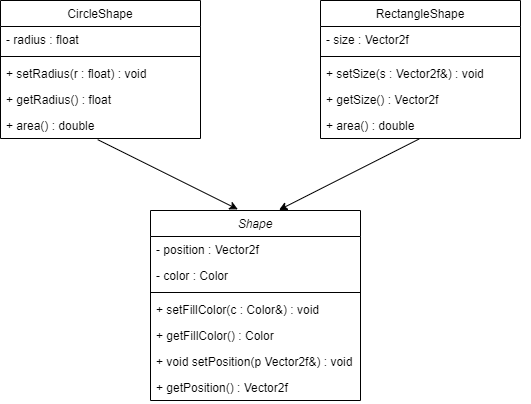

The diagram above was exported from draw.io. Its source (the exported page's mxGraphModel, read from the mxfile embedded in the PNG):
<mxGraphModel dx="813" dy="454" grid="1" gridSize="10" guides="1" tooltips="1" connect="1" arrows="1" fold="1" page="1" pageScale="1" pageWidth="827" pageHeight="1169" math="0" shadow="0">
  <root>
    <mxCell id="WIyWlLk6GJQsqaUBKTNV-0" />
    <mxCell id="WIyWlLk6GJQsqaUBKTNV-1" parent="WIyWlLk6GJQsqaUBKTNV-0" />
    <mxCell id="zkfFHV4jXpPFQw0GAbJ--0" value="Shape" style="swimlane;fontStyle=2;align=center;verticalAlign=top;childLayout=stackLayout;horizontal=1;startSize=26;horizontalStack=0;resizeParent=1;resizeLast=0;collapsible=1;marginBottom=0;rounded=0;shadow=0;strokeWidth=1;" parent="WIyWlLk6GJQsqaUBKTNV-1" vertex="1">
      <mxGeometry x="230" y="570" width="210" height="190" as="geometry">
        <mxRectangle x="230" y="140" width="160" height="26" as="alternateBounds" />
      </mxGeometry>
    </mxCell>
    <mxCell id="zkfFHV4jXpPFQw0GAbJ--1" value="- position : Vector2f" style="text;align=left;verticalAlign=top;spacingLeft=4;spacingRight=4;overflow=hidden;rotatable=0;points=[[0,0.5],[1,0.5]];portConstraint=eastwest;" parent="zkfFHV4jXpPFQw0GAbJ--0" vertex="1">
      <mxGeometry y="26" width="210" height="26" as="geometry" />
    </mxCell>
    <mxCell id="zkfFHV4jXpPFQw0GAbJ--3" value="- color : Color" style="text;align=left;verticalAlign=top;spacingLeft=4;spacingRight=4;overflow=hidden;rotatable=0;points=[[0,0.5],[1,0.5]];portConstraint=eastwest;rounded=0;shadow=0;html=0;" parent="zkfFHV4jXpPFQw0GAbJ--0" vertex="1">
      <mxGeometry y="52" width="210" height="26" as="geometry" />
    </mxCell>
    <mxCell id="zkfFHV4jXpPFQw0GAbJ--4" value="" style="line;html=1;strokeWidth=1;align=left;verticalAlign=middle;spacingTop=-1;spacingLeft=3;spacingRight=3;rotatable=0;labelPosition=right;points=[];portConstraint=eastwest;" parent="zkfFHV4jXpPFQw0GAbJ--0" vertex="1">
      <mxGeometry y="78" width="210" height="8" as="geometry" />
    </mxCell>
    <mxCell id="zkfFHV4jXpPFQw0GAbJ--5" value="+ setFillColor(c : Color&amp;) : void" style="text;align=left;verticalAlign=top;spacingLeft=4;spacingRight=4;overflow=hidden;rotatable=0;points=[[0,0.5],[1,0.5]];portConstraint=eastwest;" parent="zkfFHV4jXpPFQw0GAbJ--0" vertex="1">
      <mxGeometry y="86" width="210" height="26" as="geometry" />
    </mxCell>
    <mxCell id="5nQzBBUxzVZ_zvQTu8jj-1" value="+ getFillColor() : Color" style="text;align=left;verticalAlign=top;spacingLeft=4;spacingRight=4;overflow=hidden;rotatable=0;points=[[0,0.5],[1,0.5]];portConstraint=eastwest;" vertex="1" parent="zkfFHV4jXpPFQw0GAbJ--0">
      <mxGeometry y="112" width="210" height="26" as="geometry" />
    </mxCell>
    <mxCell id="zkfFHV4jXpPFQw0GAbJ--6" value="CircleShape" style="swimlane;fontStyle=0;align=center;verticalAlign=top;childLayout=stackLayout;horizontal=1;startSize=26;horizontalStack=0;resizeParent=1;resizeLast=0;collapsible=1;marginBottom=0;rounded=0;shadow=0;strokeWidth=1;" parent="WIyWlLk6GJQsqaUBKTNV-1" vertex="1">
      <mxGeometry x="80" y="360" width="200" height="138" as="geometry">
        <mxRectangle x="130" y="380" width="160" height="26" as="alternateBounds" />
      </mxGeometry>
    </mxCell>
    <mxCell id="zkfFHV4jXpPFQw0GAbJ--7" value="- radius : float" style="text;align=left;verticalAlign=top;spacingLeft=4;spacingRight=4;overflow=hidden;rotatable=0;points=[[0,0.5],[1,0.5]];portConstraint=eastwest;" parent="zkfFHV4jXpPFQw0GAbJ--6" vertex="1">
      <mxGeometry y="26" width="200" height="26" as="geometry" />
    </mxCell>
    <mxCell id="zkfFHV4jXpPFQw0GAbJ--9" value="" style="line;html=1;strokeWidth=1;align=left;verticalAlign=middle;spacingTop=-1;spacingLeft=3;spacingRight=3;rotatable=0;labelPosition=right;points=[];portConstraint=eastwest;" parent="zkfFHV4jXpPFQw0GAbJ--6" vertex="1">
      <mxGeometry y="52" width="200" height="8" as="geometry" />
    </mxCell>
    <mxCell id="zkfFHV4jXpPFQw0GAbJ--10" value="+ setRadius(r : float) : void" style="text;align=left;verticalAlign=top;spacingLeft=4;spacingRight=4;overflow=hidden;rotatable=0;points=[[0,0.5],[1,0.5]];portConstraint=eastwest;fontStyle=0" parent="zkfFHV4jXpPFQw0GAbJ--6" vertex="1">
      <mxGeometry y="60" width="200" height="26" as="geometry" />
    </mxCell>
    <mxCell id="zkfFHV4jXpPFQw0GAbJ--11" value="+ getRadius() : float" style="text;align=left;verticalAlign=top;spacingLeft=4;spacingRight=4;overflow=hidden;rotatable=0;points=[[0,0.5],[1,0.5]];portConstraint=eastwest;" parent="zkfFHV4jXpPFQw0GAbJ--6" vertex="1">
      <mxGeometry y="86" width="200" height="26" as="geometry" />
    </mxCell>
    <mxCell id="5nQzBBUxzVZ_zvQTu8jj-10" value="+ area() : double" style="text;align=left;verticalAlign=top;spacingLeft=4;spacingRight=4;overflow=hidden;rotatable=0;points=[[0,0.5],[1,0.5]];portConstraint=eastwest;" vertex="1" parent="zkfFHV4jXpPFQw0GAbJ--6">
      <mxGeometry y="112" width="200" height="26" as="geometry" />
    </mxCell>
    <mxCell id="5nQzBBUxzVZ_zvQTu8jj-2" value="+ void setPosition(p Vector2f&amp;) : void" style="text;align=left;verticalAlign=top;spacingLeft=4;spacingRight=4;overflow=hidden;rotatable=0;points=[[0,0.5],[1,0.5]];portConstraint=eastwest;" vertex="1" parent="WIyWlLk6GJQsqaUBKTNV-1">
      <mxGeometry x="230" y="708" width="210" height="26" as="geometry" />
    </mxCell>
    <mxCell id="5nQzBBUxzVZ_zvQTu8jj-3" value="+ getPosition() : Vector2f" style="text;align=left;verticalAlign=top;spacingLeft=4;spacingRight=4;overflow=hidden;rotatable=0;points=[[0,0.5],[1,0.5]];portConstraint=eastwest;" vertex="1" parent="WIyWlLk6GJQsqaUBKTNV-1">
      <mxGeometry x="230" y="734" width="210" height="26" as="geometry" />
    </mxCell>
    <mxCell id="5nQzBBUxzVZ_zvQTu8jj-4" value="RectangleShape" style="swimlane;fontStyle=0;align=center;verticalAlign=top;childLayout=stackLayout;horizontal=1;startSize=26;horizontalStack=0;resizeParent=1;resizeLast=0;collapsible=1;marginBottom=0;rounded=0;shadow=0;strokeWidth=1;" vertex="1" parent="WIyWlLk6GJQsqaUBKTNV-1">
      <mxGeometry x="400" y="360" width="200" height="138" as="geometry">
        <mxRectangle x="130" y="380" width="160" height="26" as="alternateBounds" />
      </mxGeometry>
    </mxCell>
    <mxCell id="5nQzBBUxzVZ_zvQTu8jj-5" value="- size : Vector2f" style="text;align=left;verticalAlign=top;spacingLeft=4;spacingRight=4;overflow=hidden;rotatable=0;points=[[0,0.5],[1,0.5]];portConstraint=eastwest;" vertex="1" parent="5nQzBBUxzVZ_zvQTu8jj-4">
      <mxGeometry y="26" width="200" height="26" as="geometry" />
    </mxCell>
    <mxCell id="5nQzBBUxzVZ_zvQTu8jj-7" value="" style="line;html=1;strokeWidth=1;align=left;verticalAlign=middle;spacingTop=-1;spacingLeft=3;spacingRight=3;rotatable=0;labelPosition=right;points=[];portConstraint=eastwest;" vertex="1" parent="5nQzBBUxzVZ_zvQTu8jj-4">
      <mxGeometry y="52" width="200" height="8" as="geometry" />
    </mxCell>
    <mxCell id="5nQzBBUxzVZ_zvQTu8jj-8" value="+ setSize(s : Vector2f&amp;) : void" style="text;align=left;verticalAlign=top;spacingLeft=4;spacingRight=4;overflow=hidden;rotatable=0;points=[[0,0.5],[1,0.5]];portConstraint=eastwest;fontStyle=0" vertex="1" parent="5nQzBBUxzVZ_zvQTu8jj-4">
      <mxGeometry y="60" width="200" height="26" as="geometry" />
    </mxCell>
    <mxCell id="5nQzBBUxzVZ_zvQTu8jj-9" value="+ getSize() : Vector2f" style="text;align=left;verticalAlign=top;spacingLeft=4;spacingRight=4;overflow=hidden;rotatable=0;points=[[0,0.5],[1,0.5]];portConstraint=eastwest;" vertex="1" parent="5nQzBBUxzVZ_zvQTu8jj-4">
      <mxGeometry y="86" width="200" height="26" as="geometry" />
    </mxCell>
    <mxCell id="5nQzBBUxzVZ_zvQTu8jj-11" value="+ area() : double" style="text;align=left;verticalAlign=top;spacingLeft=4;spacingRight=4;overflow=hidden;rotatable=0;points=[[0,0.5],[1,0.5]];portConstraint=eastwest;" vertex="1" parent="WIyWlLk6GJQsqaUBKTNV-1">
      <mxGeometry x="400" y="472" width="210" height="26" as="geometry" />
    </mxCell>
    <mxCell id="5nQzBBUxzVZ_zvQTu8jj-12" value="" style="endArrow=classic;html=1;rounded=0;exitX=0.469;exitY=1.022;exitDx=0;exitDy=0;exitPerimeter=0;entryX=0.612;entryY=-0.003;entryDx=0;entryDy=0;entryPerimeter=0;" edge="1" parent="WIyWlLk6GJQsqaUBKTNV-1" source="5nQzBBUxzVZ_zvQTu8jj-11" target="zkfFHV4jXpPFQw0GAbJ--0">
      <mxGeometry width="50" height="50" relative="1" as="geometry">
        <mxPoint x="330" y="590" as="sourcePoint" />
        <mxPoint x="380" y="540" as="targetPoint" />
      </mxGeometry>
    </mxCell>
    <mxCell id="5nQzBBUxzVZ_zvQTu8jj-13" value="" style="endArrow=classic;html=1;rounded=0;exitX=0.486;exitY=1.044;exitDx=0;exitDy=0;exitPerimeter=0;entryX=0.416;entryY=-0.006;entryDx=0;entryDy=0;entryPerimeter=0;" edge="1" parent="WIyWlLk6GJQsqaUBKTNV-1" source="5nQzBBUxzVZ_zvQTu8jj-10" target="zkfFHV4jXpPFQw0GAbJ--0">
      <mxGeometry width="50" height="50" relative="1" as="geometry">
        <mxPoint x="330" y="590" as="sourcePoint" />
        <mxPoint x="380" y="540" as="targetPoint" />
      </mxGeometry>
    </mxCell>
  </root>
</mxGraphModel>